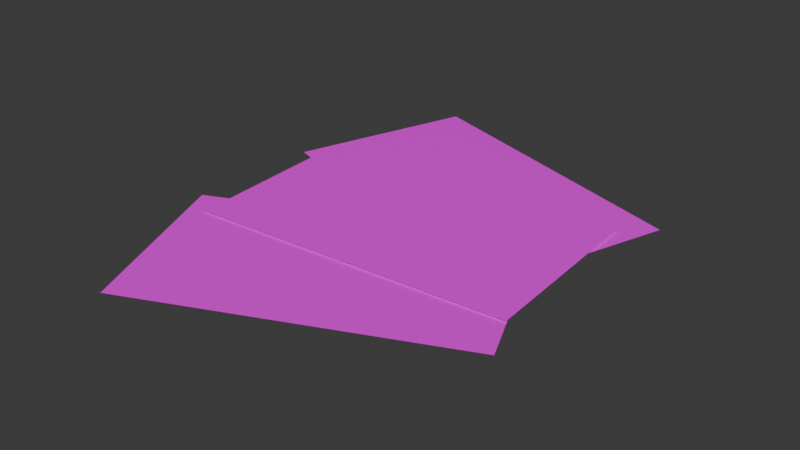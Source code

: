 # Source: PapersOSHA.blend  (saved by Blender 4.4.32; exported with 4.5.12 LTS)
import bpy
from mathutils import Matrix  # noqa: F401  (used for matrix-valued properties, if any)

bpy.ops.wm.read_factory_settings(use_empty=True)
scene = bpy.context.scene
scene.name = 'Scene'

# ---- collections
col_collection = bpy.data.collections.new('Collection'); scene.collection.children.link(col_collection)

# ---- images (referenced by path relative to the original .blend; pixels are not part of the script)
import os
ASSET_DIR = os.environ.get("B2B_ASSET_DIR", "")  # directory of the original .blend (textures are referenced by path, not embedded)
HERE = os.path.dirname(os.path.abspath(__file__))  # packed textures are extracted next to this script under _unpacked/

def load_image(name, relpath, width, height, colorspace="sRGB"):
    """Load a texture the original file referenced (path relative to the .blend, or extracted next to this script)."""
    p = next((c for c in (os.path.join(HERE, relpath), os.path.join(ASSET_DIR, relpath)) if relpath and os.path.exists(c)), "")
    if p:
        img = bpy.data.images.load(p, check_existing=True)
        img.name = name
    else:  # same state as the original file: an image datablock whose file is absent (Cycles renders it pink)
        img = bpy.data.images.new(name, width, height)
        img.source = "FILE"
        img.filepath = "//" + (relpath or name)
    img.colorspace_settings.name = colorspace
    return img
img_osha_png_001 = load_image('OSHA.png.001', 'OSHA.png', 1024, 1024, 'sRGB')

# ---- materials (node trees are filled in below, after node groups)
mat_osha = bpy.data.materials.new('OSHA')
mat_osha.roughness = 0.5

# ---- material node trees
mat_osha.use_nodes = True; mat_osha.node_tree.nodes.clear()
_N = mat_osha.node_tree.nodes; _L = mat_osha.node_tree.links
n0 = _N.new('ShaderNodeBsdfPrincipled'); n0.name = 'Principled BSDF'; n0.location = (10, 300)
n1 = _N.new('ShaderNodeOutputMaterial'); n1.name = 'Material Output'; n1.location = (300, 300)
n2 = _N.new('ShaderNodeNormalMap'); n2.name = 'Normal Map'; n2.location = (-300, -300)
n2.label = 'Normal/Map'
n2.inputs[0].default_value = 0.0
n3 = _N.new('ShaderNodeTexImage'); n3.name = 'Image Texture'; n3.location = (-300, 600)
n3.image = img_osha_png_001
_L.new(n0.outputs[0], n1.inputs[0])
_L.new(n2.outputs[0], n0.inputs[5])
_L.new(n3.outputs[0], n0.inputs[0])
n1.is_active_output = True

# ---- world
world_world = bpy.data.worlds.new('World'); scene.world = world_world
world_world.use_nodes = True; world_world.node_tree.nodes.clear()
_N = world_world.node_tree.nodes; _L = world_world.node_tree.links
n0 = _N.new('ShaderNodeOutputWorld'); n0.name = 'World Output'; n0.location = (300, 300)
n1 = _N.new('ShaderNodeBackground'); n1.name = 'Background'; n1.location = (10, 300)
n1.inputs[0].default_value = (0.05088, 0.05088, 0.05088, 1.0)
_L.new(n1.outputs[0], n0.inputs[0])
n0.is_active_output = True
world_world.color = (0.05088, 0.05088, 0.05088)
world_world.sun_shadow_jitter_overblur = 0.0

# ---- meshes
me_plane_002 = bpy.data.meshes.new('Plane.002')
me_plane_002.from_pydata([(-0.1142, -0.2657, 4.607e-09), (0.1933, -0.1311, 3.946e-09), (-0.1933, -0.08475, -3.946e-09), (0.1142, 0.04985, -4.607e-09)], [], [(0, 1, 3, 2)])
me_plane_002.polygons.foreach_set('use_smooth', [True] * 1)
_uv = me_plane_002.uv_layers.new(name='UVMap')
_uv.uv.foreach_set('vector', [1.0, 0.0, 1.0, 1.0, 0.0, 1.0, 5.96e-08, 5.96e-08])
me_plane_002.materials.append(mat_osha)
me_plane_002.update()
me_plane_002.normals_split_custom_set([tuple(v) for v in zip(*[iter([-1.556e-08, 4.046e-08, 1.0, -1.556e-08, 4.046e-08, 1.0, -1.556e-08, 4.046e-08, 1.0, -1.556e-08, 4.046e-08, 1.0])] * 3)])
me_plane_001 = bpy.data.meshes.new('Plane.001')
me_plane_001.from_pydata([(-0.1611, -0.1094, 0.00192), (0.1739, -0.08771, 0.00192), (-0.1739, 0.08771, 0.00192), (0.1611, 0.1094, 0.00192)], [], [(0, 1, 3, 2)])
me_plane_001.polygons.foreach_set('use_smooth', [True] * 1)
_uv = me_plane_001.uv_layers.new(name='UVMap')
_uv.uv.foreach_set('vector', [4.371e-08, 1.0, 1.192e-07, 9e-15, 1.0, 7.55e-08, 1.0, 1.0])
me_plane_001.materials.append(mat_osha)
me_plane_001.update()
me_plane_001.normals_split_custom_set([tuple(v) for v in zip(*[iter([-7.464e-09, 4.378e-08, 1.0, -7.464e-09, 4.378e-08, 1.0, -7.464e-09, 4.378e-08, 1.0, -7.464e-09, 4.378e-08, 1.0])] * 3)])
me_plane = bpy.data.meshes.new('Plane')
me_plane.from_pydata([(-0.1905, 0.05595, -6.756e-09), (0.1279, -0.05043, 1.175e-08), (-0.1279, 0.2433, -1.175e-08), (0.1905, 0.1369, 6.756e-09)], [], [(0, 1, 3, 2)])
me_plane.polygons.foreach_set('use_smooth', [True] * 1)
_uv = me_plane.uv_layers.new(name='UVMap')
_uv.uv.foreach_set('vector', [4.371e-08, 1.0, 1.192e-07, 9e-15, 1.0, 7.55e-08, 1.0, 1.0])
me_plane.materials.append(mat_osha)
me_plane.update()
me_plane.normals_split_custom_set([tuple(v) for v in zip(*[iter([-4.428e-08, 4.146e-08, 1.0, -4.428e-08, 4.146e-08, 1.0, -4.428e-08, 4.146e-08, 1.0, -4.428e-08, 4.146e-08, 1.0])] * 3)])

# ---- objects
ob_plane_002 = bpy.data.objects.new('Plane.002', me_plane_002)
ob_plane_001 = bpy.data.objects.new('Plane.001', me_plane_001)
ob_plane = bpy.data.objects.new('Plane', me_plane)

# ---- transforms, parenting, visibility, modifiers, constraints
ob_plane_002.location = (0.0, 0.0, 0.0)
ob_plane_002.color = (0.8, 0.8, 0.8, 1.0)
ob_plane_001.location = (0.0, 0.0, 0.0)
ob_plane_001.color = (0.8, 0.8, 0.8, 1.0)
ob_plane.location = (0.0, 0.0, 0.0)
ob_plane.color = (0.8, 0.8, 0.8, 1.0)

# ---- collection membership
col_collection.objects.link(ob_plane_002)
col_collection.objects.link(ob_plane_001)
col_collection.objects.link(ob_plane)

# ---- scene / render settings (as saved in the file)
scene.frame_start = 1; scene.frame_end = 250; scene.frame_set(1)
scene.render.engine = 'BLENDER_EEVEE_NEXT'
bpy.context.view_layer.update()

# ---- added for rendering (the .blend has no active camera and no usable light): camera, sun
cam_auto = bpy.data.cameras.new('AutoCamera')
cam_auto.lens = 50.0
cam_auto.sensor_width = 36.0
cam_auto.clip_end = 1000.0
ob_auto_camera = bpy.data.objects.new('AutoCamera', cam_auto)
scene.collection.objects.link(ob_auto_camera)
ob_auto_camera.location = (0.591362, -0.720836, 0.47405)
ob_auto_camera.rotation_euler = (1.09748, -7.21219e-08, 0.694738)
scene.camera = ob_auto_camera
light_auto_sun = bpy.data.lights.new('AutoSun', 'SUN')
light_auto_sun.energy = 3.0
light_auto_sun.angle = 0.0523599
ob_auto_sun = bpy.data.objects.new('AutoSun', light_auto_sun)
scene.collection.objects.link(ob_auto_sun)
ob_auto_sun.rotation_euler = (0.872665, 0.174533, 0.523599)
bpy.context.view_layer.update()
